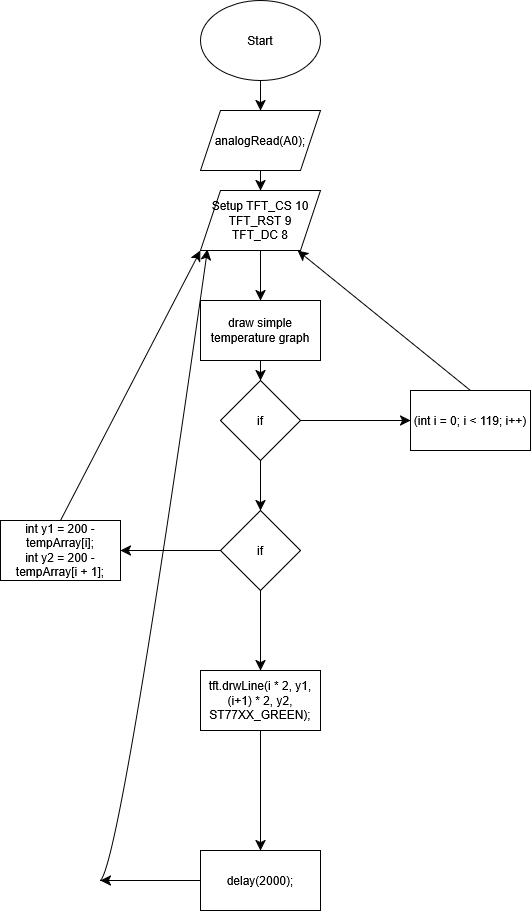

The diagram above was exported from draw.io. Its source (the exported page's mxGraphModel, read from the mxfile embedded in the PNG):
<mxGraphModel dx="641" dy="802" grid="1" gridSize="10" guides="1" tooltips="1" connect="1" arrows="1" fold="1" page="1" pageScale="1" pageWidth="850" pageHeight="1100" math="0" shadow="0">
  <root>
    <mxCell id="0" />
    <mxCell id="1" parent="0" />
    <mxCell id="xgWtMlOrS9glUsrxptW8-19" edge="1" parent="1" source="xgWtMlOrS9glUsrxptW8-1" style="edgeStyle=none;curved=1;rounded=0;orthogonalLoop=1;jettySize=auto;html=1;exitX=0.5;exitY=1;exitDx=0;exitDy=0;entryX=0.5;entryY=0;entryDx=0;entryDy=0;fontSize=12;startSize=8;endSize=8;" target="xgWtMlOrS9glUsrxptW8-18">
      <mxGeometry relative="1" as="geometry" />
    </mxCell>
    <mxCell id="xgWtMlOrS9glUsrxptW8-1" parent="1" style="ellipse;whiteSpace=wrap;html=1;" value="Start" vertex="1">
      <mxGeometry height="80" width="120" x="280" y="10" as="geometry" />
    </mxCell>
    <mxCell id="xgWtMlOrS9glUsrxptW8-5" edge="1" parent="1" source="xgWtMlOrS9glUsrxptW8-2" style="edgeStyle=none;curved=1;rounded=0;orthogonalLoop=1;jettySize=auto;html=1;fontSize=12;startSize=8;endSize=8;" target="xgWtMlOrS9glUsrxptW8-4" value="">
      <mxGeometry relative="1" as="geometry" />
    </mxCell>
    <mxCell id="xgWtMlOrS9glUsrxptW8-2" parent="1" style="shape=parallelogram;perimeter=parallelogramPerimeter;whiteSpace=wrap;html=1;fixedSize=1;" value="&lt;div&gt;Setup TFT_CS 10&lt;/div&gt;&lt;div&gt;TFT_RST 9&lt;/div&gt;&lt;div&gt;TFT_DC 8&lt;/div&gt;" vertex="1">
      <mxGeometry height="60" width="120" x="280" y="200" as="geometry" />
    </mxCell>
    <mxCell id="xgWtMlOrS9glUsrxptW8-7" edge="1" parent="1" source="xgWtMlOrS9glUsrxptW8-4" style="edgeStyle=none;curved=1;rounded=0;orthogonalLoop=1;jettySize=auto;html=1;fontSize=12;startSize=8;endSize=8;" target="xgWtMlOrS9glUsrxptW8-6" value="">
      <mxGeometry relative="1" as="geometry" />
    </mxCell>
    <mxCell id="xgWtMlOrS9glUsrxptW8-4" parent="1" style="whiteSpace=wrap;html=1;" value="draw simple temperature graph" vertex="1">
      <mxGeometry height="60" width="120" x="280" y="310" as="geometry" />
    </mxCell>
    <mxCell id="xgWtMlOrS9glUsrxptW8-9" edge="1" parent="1" source="xgWtMlOrS9glUsrxptW8-6" style="edgeStyle=none;curved=1;rounded=0;orthogonalLoop=1;jettySize=auto;html=1;fontSize=12;startSize=8;endSize=8;" target="xgWtMlOrS9glUsrxptW8-8" value="">
      <mxGeometry relative="1" as="geometry" />
    </mxCell>
    <mxCell id="xgWtMlOrS9glUsrxptW8-12" edge="1" parent="1" source="xgWtMlOrS9glUsrxptW8-6" style="edgeStyle=none;curved=1;rounded=0;orthogonalLoop=1;jettySize=auto;html=1;fontSize=12;startSize=8;endSize=8;" target="xgWtMlOrS9glUsrxptW8-11" value="">
      <mxGeometry relative="1" as="geometry" />
    </mxCell>
    <mxCell id="xgWtMlOrS9glUsrxptW8-6" parent="1" style="rhombus;whiteSpace=wrap;html=1;" value="if" vertex="1">
      <mxGeometry height="80" width="80" x="300" y="390" as="geometry" />
    </mxCell>
    <mxCell id="xgWtMlOrS9glUsrxptW8-10" edge="1" parent="1" source="xgWtMlOrS9glUsrxptW8-8" style="edgeStyle=none;curved=1;rounded=0;orthogonalLoop=1;jettySize=auto;html=1;exitX=0.5;exitY=0;exitDx=0;exitDy=0;fontSize=12;startSize=8;endSize=8;" target="xgWtMlOrS9glUsrxptW8-2">
      <mxGeometry relative="1" as="geometry" />
    </mxCell>
    <mxCell id="xgWtMlOrS9glUsrxptW8-8" parent="1" style="whiteSpace=wrap;html=1;" value="(int i = 0; i &amp;lt; 119; i++)" vertex="1">
      <mxGeometry height="60" width="120" x="490" y="400" as="geometry" />
    </mxCell>
    <mxCell id="xgWtMlOrS9glUsrxptW8-14" edge="1" parent="1" source="xgWtMlOrS9glUsrxptW8-11" style="edgeStyle=none;curved=1;rounded=0;orthogonalLoop=1;jettySize=auto;html=1;fontSize=12;startSize=8;endSize=8;" target="xgWtMlOrS9glUsrxptW8-13" value="">
      <mxGeometry relative="1" as="geometry" />
    </mxCell>
    <mxCell id="xgWtMlOrS9glUsrxptW8-17" edge="1" parent="1" source="xgWtMlOrS9glUsrxptW8-11" style="edgeStyle=none;curved=1;rounded=0;orthogonalLoop=1;jettySize=auto;html=1;fontSize=12;startSize=8;endSize=8;" target="xgWtMlOrS9glUsrxptW8-16" value="">
      <mxGeometry relative="1" as="geometry" />
    </mxCell>
    <mxCell id="xgWtMlOrS9glUsrxptW8-11" parent="1" style="rhombus;whiteSpace=wrap;html=1;" value="if" vertex="1">
      <mxGeometry height="80" width="80" x="300" y="520" as="geometry" />
    </mxCell>
    <mxCell id="xgWtMlOrS9glUsrxptW8-15" edge="1" parent="1" source="xgWtMlOrS9glUsrxptW8-13" style="edgeStyle=none;curved=1;rounded=0;orthogonalLoop=1;jettySize=auto;html=1;exitX=0.5;exitY=0;exitDx=0;exitDy=0;entryX=0;entryY=1;entryDx=0;entryDy=0;fontSize=12;startSize=8;endSize=8;" target="xgWtMlOrS9glUsrxptW8-2">
      <mxGeometry relative="1" as="geometry" />
    </mxCell>
    <mxCell id="xgWtMlOrS9glUsrxptW8-13" parent="1" style="whiteSpace=wrap;html=1;" value="&lt;div&gt;int y1 = 200 - tempArray[i];&lt;/div&gt;&lt;div&gt;int y2 = 200 - tempArray[i + 1];&lt;/div&gt;" vertex="1">
      <mxGeometry height="60" width="120" x="80" y="530" as="geometry" />
    </mxCell>
    <mxCell id="xgWtMlOrS9glUsrxptW8-22" edge="1" parent="1" source="xgWtMlOrS9glUsrxptW8-16" style="edgeStyle=none;curved=1;rounded=0;orthogonalLoop=1;jettySize=auto;html=1;fontSize=12;startSize=8;endSize=8;" target="xgWtMlOrS9glUsrxptW8-21" value="">
      <mxGeometry relative="1" as="geometry" />
    </mxCell>
    <mxCell id="xgWtMlOrS9glUsrxptW8-16" parent="1" style="whiteSpace=wrap;html=1;" value="tft.drwLine(i * 2, y1, (i+1) * 2, y2, ST77XX_GREEN);" vertex="1">
      <mxGeometry height="60" width="120" x="280" y="680" as="geometry" />
    </mxCell>
    <mxCell id="xgWtMlOrS9glUsrxptW8-20" edge="1" parent="1" source="xgWtMlOrS9glUsrxptW8-18" style="edgeStyle=none;curved=1;rounded=0;orthogonalLoop=1;jettySize=auto;html=1;exitX=0.5;exitY=1;exitDx=0;exitDy=0;entryX=0.5;entryY=0;entryDx=0;entryDy=0;fontSize=12;startSize=8;endSize=8;" target="xgWtMlOrS9glUsrxptW8-2">
      <mxGeometry relative="1" as="geometry" />
    </mxCell>
    <mxCell id="xgWtMlOrS9glUsrxptW8-18" parent="1" style="shape=parallelogram;perimeter=parallelogramPerimeter;whiteSpace=wrap;html=1;fixedSize=1;" value="analogRead(A0);" vertex="1">
      <mxGeometry height="60" width="120" x="280" y="120" as="geometry" />
    </mxCell>
    <mxCell id="xgWtMlOrS9glUsrxptW8-24" edge="1" parent="1" source="xgWtMlOrS9glUsrxptW8-21" style="edgeStyle=none;curved=1;rounded=0;orthogonalLoop=1;jettySize=auto;html=1;exitX=0;exitY=0.5;exitDx=0;exitDy=0;fontSize=12;startSize=8;endSize=8;">
      <mxGeometry relative="1" as="geometry">
        <mxPoint x="180" y="890" as="targetPoint" />
      </mxGeometry>
    </mxCell>
    <mxCell id="xgWtMlOrS9glUsrxptW8-21" parent="1" style="whiteSpace=wrap;html=1;" value="delay(2000);" vertex="1">
      <mxGeometry height="60" width="120" x="280" y="860" as="geometry" />
    </mxCell>
    <mxCell id="xgWtMlOrS9glUsrxptW8-25" edge="1" parent="1" style="endArrow=classic;html=1;rounded=0;fontSize=12;startSize=8;endSize=8;curved=1;entryX=0.058;entryY=0.983;entryDx=0;entryDy=0;entryPerimeter=0;" target="xgWtMlOrS9glUsrxptW8-2" value="">
      <mxGeometry height="50" relative="1" width="50" as="geometry">
        <Array as="points">
          <mxPoint x="200" y="870" />
        </Array>
        <mxPoint x="180" y="890" as="sourcePoint" />
        <mxPoint x="230" y="840" as="targetPoint" />
      </mxGeometry>
    </mxCell>
  </root>
</mxGraphModel>